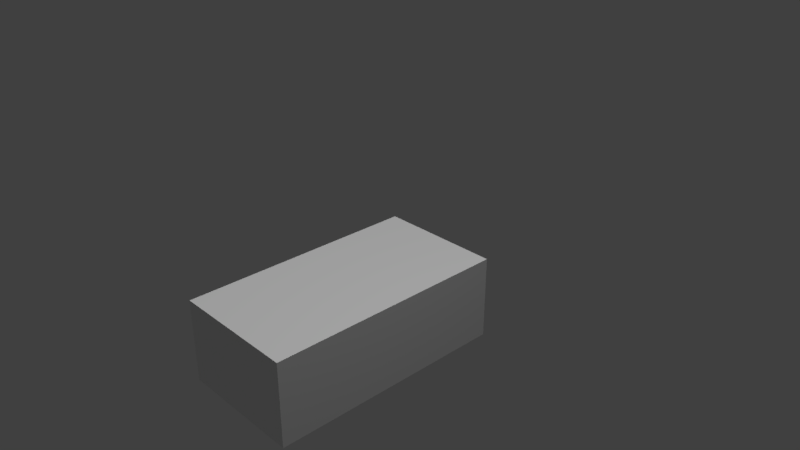 # Source: eraser.blend  (saved by Blender 2.78.0; exported with 4.5.12 LTS)
import bpy
from mathutils import Matrix  # noqa: F401  (used for matrix-valued properties, if any)

bpy.ops.wm.read_factory_settings(use_empty=True)
scene = bpy.context.scene
scene.name = 'Scene'

# ---- collections
col_collection_1 = bpy.data.collections.new('Collection 1'); scene.collection.children.link(col_collection_1)

# ---- materials (node trees are filled in below, after node groups)
mat_eraser = bpy.data.materials.new('Eraser')
mat_eraser.alpha_threshold = 0.0
mat_eraser.use_transparent_shadow = False
mat_eraser.roughness = 0.5

# ---- material node trees

# ---- world
world_world = bpy.data.worlds.new('World'); scene.world = world_world
world_world.color = (0.05088, 0.05088, 0.05088)
world_world.use_sun_shadow = False
world_world.sun_shadow_jitter_overblur = 0.0
world_world.cycles.sampling_method = 'MANUAL'

# ---- cameras
cam_camera = bpy.data.cameras.new('Camera')
cam_camera.clip_end = 100.0
cam_camera.lens = 35.0
cam_camera.sensor_width = 32.0
cam_camera.sensor_height = 18.0
cam_camera.ortho_scale = 7.314
cam_camera.dof.focus_distance = 0.0
cam_camera.dof.aperture_fstop = 128.0

# ---- lights
light_sun = bpy.data.lights.new('Sun', 'SUN')
light_sun.transmission_factor = 0.0
light_sun.angle = 0.1993
light_sun.energy = 1.0
light_sun.shadow_buffer_clip_start = 0.5
light_sun.shadow_soft_size = 0.1
light_sun.shadow_cascade_max_distance = 1000.0
light_lamp = bpy.data.lights.new('Lamp', 'POINT')
light_lamp.transmission_factor = 0.0
light_lamp.cutoff_distance = 30.0
light_lamp.energy = 100.0
light_lamp.shadow_buffer_clip_start = 1.001
light_lamp.shadow_soft_size = 0.1
light_lamp.shadow_maximum_resolution = 0.006
light_lamp.use_absolute_resolution = True

# ---- meshes
me_cube = bpy.data.meshes.new('Cube')
me_cube.from_pydata([(0.1791, 0.2924, -0.1186), (0.1791, -0.3937, -0.1186), (-0.1791, -0.3937, -0.1186), (-0.1791, 0.2924, -0.1186), (0.1791, 0.2924, 0.1186), (0.1791, -0.3937, 0.1186), (-0.1791, -0.3937, 0.1186), (-0.1791, 0.2924, 0.1186), (-0.1791, 0.1092, 0.1186), (0.1791, 0.102, 0.1186), (0.1791, 0.09896, -0.1186), (-0.1791, 0.09498, -0.1186)], [], [(2, 11, 8, 6), (9, 8, 6, 5), (1, 2, 6, 5), (1, 10, 9, 5), (4, 0, 3, 7), (9, 4, 7, 8), (11, 3, 7, 8), (10, 0, 4, 9), (0, 3, 11, 10), (10, 11, 2, 1)])
_uv = me_cube.uv_layers.new(name='UVMap')
_uv.uv.foreach_set('vector', [0.3857, 0.4985, 0.5985, 0.4963, 0.5987, 0.581, 0.3836, 0.5816, 0.5994, 0.7561, 0.5974, 0.8869, 0.3836, 0.887, 0.3818, 0.7542, 0.984, 0.5018, 0.7848, 0.5003, 0.7764, 0.5758, 0.9875, 0.5787, 0.3839, 0.4985, 0.5991, 0.4989, 0.6002, 0.5793, 0.3837, 0.5812, 0.991, 0.6446, 0.9823, 0.7826, 0.817, 0.7796, 0.821, 0.6618, 0.9964, 0.6347, 0.9901, 0.7938, 0.9248, 0.7559, 0.8048, 0.6349, 0.9705, 0.4992, 0.8072, 0.5084, 0.8184, 0.5739, 0.9702, 0.5739, 0.8066, 0.2893, 0.981, 0.2893, 0.9872, 0.4969, 0.8156, 0.4907, 0.9664, 0.5754, 0.8111, 0.5746, 0.8115, 0.4971, 0.9606, 0.5027, 0.3843, 0.7589, 0.3832, 0.8854, 0.5978, 0.8858, 0.5978, 0.7585])
me_cube.materials.append(mat_eraser)
me_cube.use_remesh_preserve_volume = False
me_cube.use_remesh_preserve_attributes = False
me_cube.use_mirror_vertex_groups = False
me_cube.update()

# ---- objects
ob_sun = bpy.data.objects.new('Sun', light_sun)
ob_eraser = bpy.data.objects.new('eraser', me_cube)
ob_lamp = bpy.data.objects.new('Lamp', light_lamp)
ob_camera = bpy.data.objects.new('Camera', cam_camera)

# ---- transforms, parenting, visibility, modifiers, constraints
ob_sun.location = (-1.204, -0.8451, 2.23)
ob_sun.scale = (0.6349, 0.6349, 0.6349)
ob_sun.lineart.crease_threshold = 0.0
ob_eraser.location = (-0.01328, 0.0115, 0.02949)
ob_eraser.scale = (3.675, 3.675, 3.675)
ob_eraser.lock_rotations_4d = False
ob_eraser.empty_display_type = 'ARROWS'
ob_eraser.lineart.crease_threshold = 0.0
ob_lamp.location = (3.359, 0.09304, 4.926)
ob_lamp.rotation_euler = (0.6503, 0.05522, 1.866)
ob_lamp.scale = (0.6349, 0.6349, 0.6349)
ob_lamp.lock_rotations_4d = False
ob_lamp.empty_display_type = 'ARROWS'
ob_lamp.color = (0.0, 0.0, 0.0, 0.0)
ob_lamp.lineart.crease_threshold = 0.0
ob_camera.location = (5.521, -4.677, 4.571)
ob_camera.rotation_euler = (1.109, 0.0, 0.8149)
ob_camera.scale = (0.6349, 0.6349, 0.6349)
ob_camera.lock_rotations_4d = False
ob_camera.empty_display_type = 'ARROWS'
ob_camera.color = (0.0, 0.0, 0.0, 0.0)
ob_camera.display_type = 'WIRE'
ob_camera.lineart.crease_threshold = 0.0

# ---- collection membership
col_collection_1.objects.link(ob_sun)
col_collection_1.objects.link(ob_eraser)
col_collection_1.objects.link(ob_lamp)
col_collection_1.objects.link(ob_camera)

# ---- scene / render settings (as saved in the file)
scene.camera = ob_camera
scene.frame_start = 1; scene.frame_end = 250; scene.frame_set(2)
scene.render.engine = 'BLENDER_EEVEE_NEXT'
scene.render.resolution_percentage = 50
scene.render.dither_intensity = 0.0
scene.cycles.use_denoising = False
scene.cycles.samples = 128
scene.cycles.sampling_pattern = 'TABULATED_SOBOL'
scene.cycles.light_sampling_threshold = 0.0
scene.cycles.use_adaptive_sampling = False
scene.cycles.use_light_tree = False
scene.cycles.blur_glossy = 0.0
scene.cycles.sample_clamp_indirect = 0.0
scene.view_settings.view_transform = 'Standard'
bpy.context.view_layer.update()
